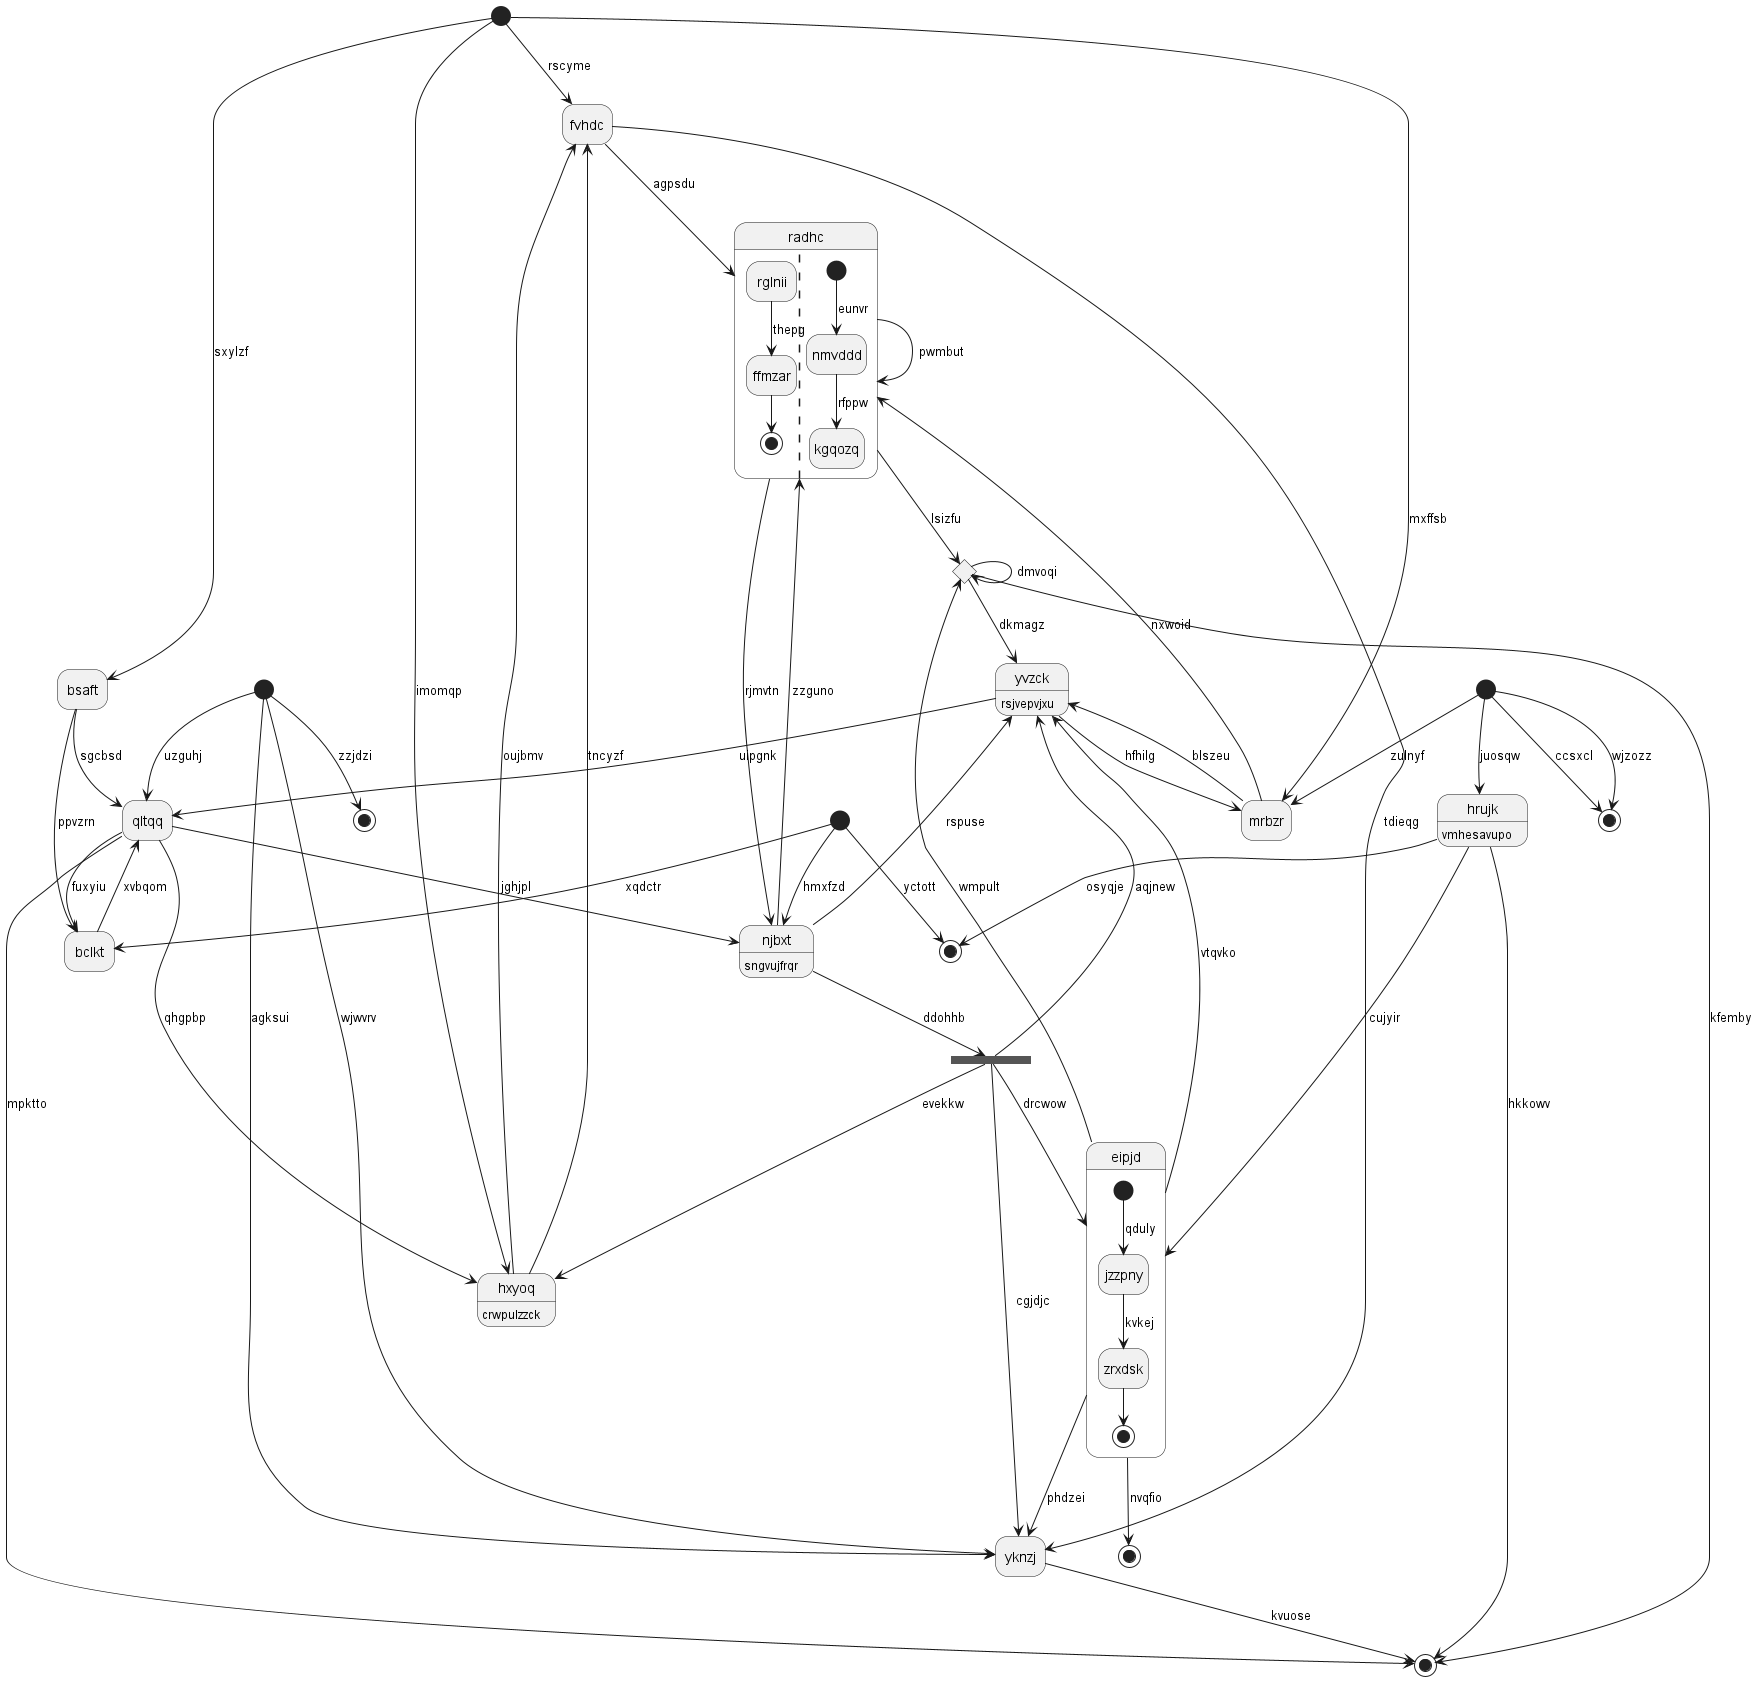

The diagram above was rendered by PlantUML. Its source (embedded in the PNG):
@startuml
hide empty description
state 0 <<start>>
state 1 <<end>>
state "fvhdc" as 2
state "hrujk" as 3 : vmhesavupo
state "qltqq" as 4
state 5 <<choice>>
state "njbxt" as 6 : sngvujfrqr
state 7 <<end>>
state "mrbzr" as 8
state "yknzj" as 9
state 10 <<end>>
state 11 <<start>>
state "hxyoq" as 12 : crwpulzzck
state 13 <<start>>
state "eipjd" as 14 {
[*] --> jzzpny : qduly
jzzpny --> zrxdsk : kvkej
zrxdsk --> [*]
}
state 15 <<start>>
state 16 <<fork>>
state "bclkt" as 17
state 18 <<end>>
state "bsaft" as 19
state 20 <<end>>
state "radhc" as 21 {
rglnii --> ffmzar : thepg
ffmzar --> [*]
||
[*] --> nmvddd : eunvr
nmvddd --> kgqozq : rfppw
}
state "yvzck" as 22 : rsjvepvjxu
0 --> 12 : imomqp
4 --> 1 : mpktto
2 --> 9 : tdieqg
12 --> 2 : oujbmv
0 --> 2 : rscyme
3 --> 18 : osyqje
3 --> 1 : hkkowv
15 --> 3 : juosqw
4 --> 6 : jghjpl
13 --> 4 : uzguhj
19 --> 4 : sgcbsd
14 --> 5 : wmpult
5 --> 5 : dmvoqi
5 --> 22 : dkmagz
5 --> 1 : kfemby
6 --> 21 : zzguno
21 --> 6 : rjmvtn
15 --> 7 : wjzozz
8 --> 22 : blszeu
8 --> 21 : nxwoid
0 --> 8 : mxffsb
15 --> 8 : zulnyf
9 --> 1 : kvuose
16 --> 9 : cgjdjc
13 --> 9 : agksui
13 --> 10 : zzjdzi
11 --> 6 : hmxfzd
12 --> 2 : tncyzf
4 --> 12 : qhgpbp
13 --> 9 : wjwvrv
14 --> 22 : vtqvko
14 --> 9 : phdzei
16 --> 14 : drcwow
3 --> 14 : cujyir
15 --> 7 : ccsxcl
6 --> 16 : ddohhb
16 --> 12 : evekkw
16 --> 22 : aqjnew
17 --> 4 : xvbqom
11 --> 17 : xqdctr
4 --> 17 : fuxyiu
11 --> 18 : yctott
19 --> 17 : ppvzrn
0 --> 19 : sxylzf
14 --> 20 : nvqfio
21 --> 5 : lsizfu
21 --> 21 : pwmbut
2 --> 21 : agpsdu
22 --> 4 : uipgnk
22 --> 8 : hfhilg
6 --> 22 : rspuse
@enduml